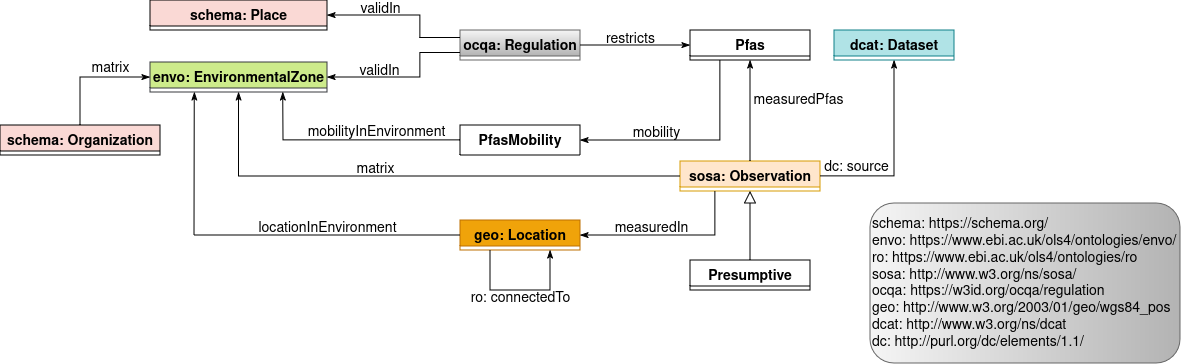

The diagram above was exported from draw.io. Its source (the exported page's mxGraphModel, read from the mxfile embedded in the PNG):
<mxGraphModel dx="2008" dy="662" grid="1" gridSize="10" guides="1" tooltips="1" connect="1" arrows="1" fold="1" page="1" pageScale="1" pageWidth="827" pageHeight="1169" math="0" shadow="0">
  <root>
    <mxCell id="WIyWlLk6GJQsqaUBKTNV-0" />
    <mxCell id="WIyWlLk6GJQsqaUBKTNV-1" parent="WIyWlLk6GJQsqaUBKTNV-0" />
    <mxCell id="-uMTFL-2nARgWwCAiy3B-103" parent="WIyWlLk6GJQsqaUBKTNV-1" style="swimlane;fontStyle=1;align=center;verticalAlign=top;childLayout=stackLayout;horizontal=1;startSize=26;horizontalStack=0;resizeParent=1;resizeLast=0;collapsible=1;marginBottom=0;rounded=0;shadow=0;strokeWidth=1;fontSize=14;" value="Pfas" vertex="1">
      <mxGeometry height="30" width="120" x="-50" y="130" as="geometry">
        <mxRectangle height="26" width="170" x="340" y="380" as="alternateBounds" />
      </mxGeometry>
    </mxCell>
    <mxCell id="-uMTFL-2nARgWwCAiy3B-106" parent="WIyWlLk6GJQsqaUBKTNV-1" style="swimlane;fontStyle=1;align=center;verticalAlign=top;childLayout=stackLayout;horizontal=1;startSize=26;horizontalStack=0;resizeParent=1;resizeLast=0;collapsible=1;marginBottom=0;rounded=0;shadow=0;strokeWidth=1;fontSize=14;fillColor=#F0A30A;strokeColor=#BD7000;fontColor=#000000;" value="geo: Location" vertex="1">
      <mxGeometry height="30" width="120" x="-280" y="320" as="geometry">
        <mxRectangle height="26" width="170" x="340" y="380" as="alternateBounds" />
      </mxGeometry>
    </mxCell>
    <mxCell id="0d-vdDKEeHW-nsMh9WrW-1" parent="WIyWlLk6GJQsqaUBKTNV-1" style="swimlane;fontStyle=1;align=center;verticalAlign=top;childLayout=stackLayout;horizontal=1;startSize=26;horizontalStack=0;resizeParent=1;resizeLast=0;collapsible=1;marginBottom=0;rounded=0;shadow=0;strokeWidth=1;fontSize=14;fillColor=#FAD9D5;" value="schema: Place" vertex="1">
      <mxGeometry height="30" width="177" x="-590" y="100" as="geometry">
        <mxRectangle height="26" width="170" x="340" y="380" as="alternateBounds" />
      </mxGeometry>
    </mxCell>
    <mxCell id="0d-vdDKEeHW-nsMh9WrW-3" parent="WIyWlLk6GJQsqaUBKTNV-1" style="swimlane;fontStyle=1;align=center;verticalAlign=top;childLayout=stackLayout;horizontal=1;startSize=26;horizontalStack=0;resizeParent=1;resizeLast=0;collapsible=1;marginBottom=0;rounded=0;shadow=0;strokeWidth=1;fontSize=14;fillColor=#CDEB8B;strokeColor=#36393d;" value="envo: EnvironmentalZone" vertex="1">
      <mxGeometry height="30" width="177" x="-590" y="162" as="geometry">
        <mxRectangle height="26" width="170" x="340" y="380" as="alternateBounds" />
      </mxGeometry>
    </mxCell>
    <mxCell id="0d-vdDKEeHW-nsMh9WrW-4" parent="WIyWlLk6GJQsqaUBKTNV-1" style="swimlane;fontStyle=1;align=center;verticalAlign=top;childLayout=stackLayout;horizontal=1;startSize=26;horizontalStack=0;resizeParent=1;resizeLast=0;collapsible=1;marginBottom=0;rounded=0;shadow=0;strokeWidth=1;fontSize=14;fillColor=#f5f5f5;strokeColor=#666666;gradientColor=#B3B3B3;" value="ocqa: Regulation" vertex="1">
      <mxGeometry height="30" width="120" x="-280" y="130" as="geometry">
        <mxRectangle height="26" width="170" x="340" y="380" as="alternateBounds" />
      </mxGeometry>
    </mxCell>
    <mxCell id="0d-vdDKEeHW-nsMh9WrW-5" parent="WIyWlLk6GJQsqaUBKTNV-1" style="swimlane;fontStyle=1;align=center;verticalAlign=top;childLayout=stackLayout;horizontal=1;startSize=30;horizontalStack=0;resizeParent=1;resizeLast=0;collapsible=1;marginBottom=0;rounded=0;shadow=0;strokeWidth=1;fontSize=14;" value="PfasMobility" vertex="1">
      <mxGeometry height="30" width="120" x="-280" y="225" as="geometry">
        <mxRectangle height="26" width="170" x="340" y="380" as="alternateBounds" />
      </mxGeometry>
    </mxCell>
    <mxCell id="0d-vdDKEeHW-nsMh9WrW-6" parent="WIyWlLk6GJQsqaUBKTNV-1" style="swimlane;fontStyle=1;align=center;verticalAlign=top;childLayout=stackLayout;horizontal=1;startSize=26;horizontalStack=0;resizeParent=1;resizeLast=0;collapsible=1;marginBottom=0;rounded=0;shadow=0;strokeWidth=1;fontSize=14;fillColor=#FFE6CC;strokeColor=#d79b00;" value="sosa: Observation" vertex="1">
      <mxGeometry height="30" width="140" x="-60" y="261" as="geometry">
        <mxRectangle height="26" width="170" x="340" y="380" as="alternateBounds" />
      </mxGeometry>
    </mxCell>
    <mxCell id="0d-vdDKEeHW-nsMh9WrW-12" edge="1" parent="WIyWlLk6GJQsqaUBKTNV-1" source="-uMTFL-2nARgWwCAiy3B-106" style="endArrow=none;shadow=0;strokeWidth=1;rounded=0;curved=0;endFill=0;edgeStyle=elbowEdgeStyle;elbow=vertical;exitX=0.25;exitY=1;exitDx=0;exitDy=0;" value="">
      <mxGeometry relative="1" x="0.5" y="41" as="geometry">
        <mxPoint x="-40" y="32" as="offset" />
        <Array as="points">
          <mxPoint x="-220" y="390" />
        </Array>
        <mxPoint x="-250" y="400" as="sourcePoint" />
        <mxPoint x="-190" y="380" as="targetPoint" />
      </mxGeometry>
    </mxCell>
    <mxCell id="0d-vdDKEeHW-nsMh9WrW-13" connectable="0" parent="0d-vdDKEeHW-nsMh9WrW-12" style="text;html=1;resizable=0;points=[];;align=center;verticalAlign=middle;labelBackgroundColor=none;rounded=0;shadow=0;strokeWidth=1;fontSize=14;" value="ro: connectedTo" vertex="1">
      <mxGeometry relative="1" x="0.5" y="49" as="geometry">
        <mxPoint x="-13" y="57" as="offset" />
      </mxGeometry>
    </mxCell>
    <mxCell id="0d-vdDKEeHW-nsMh9WrW-16" edge="1" parent="WIyWlLk6GJQsqaUBKTNV-1" style="endArrow=classicThin;shadow=0;strokeWidth=1;rounded=0;curved=0;endFill=1;edgeStyle=elbowEdgeStyle;elbow=vertical;entryX=1;entryY=0.5;entryDx=0;entryDy=0;" target="0d-vdDKEeHW-nsMh9WrW-5" value="">
      <mxGeometry relative="1" x="0.5" y="41" as="geometry">
        <mxPoint x="-40" y="32" as="offset" />
        <Array as="points">
          <mxPoint x="-90" y="240" />
        </Array>
        <mxPoint x="-20" y="160" as="sourcePoint" />
        <mxPoint x="-160" y="75" as="targetPoint" />
      </mxGeometry>
    </mxCell>
    <mxCell id="0d-vdDKEeHW-nsMh9WrW-17" connectable="0" parent="0d-vdDKEeHW-nsMh9WrW-16" style="text;html=1;resizable=0;points=[];;align=center;verticalAlign=middle;labelBackgroundColor=none;rounded=0;shadow=0;strokeWidth=1;fontSize=14;" value="mobility" vertex="1">
      <mxGeometry relative="1" x="0.5" y="49" as="geometry">
        <mxPoint x="21" y="-56" as="offset" />
      </mxGeometry>
    </mxCell>
    <mxCell id="0d-vdDKEeHW-nsMh9WrW-18" edge="1" parent="WIyWlLk6GJQsqaUBKTNV-1" source="0d-vdDKEeHW-nsMh9WrW-6" style="endArrow=classicThin;shadow=0;strokeWidth=1;rounded=0;curved=0;endFill=1;edgeStyle=elbowEdgeStyle;elbow=vertical;exitX=1;exitY=0.5;exitDx=0;exitDy=0;entryX=0.5;entryY=1;entryDx=0;entryDy=0;" target="K6lU53MCzunibWAac7TH-0" value="">
      <mxGeometry relative="1" x="0.5" y="41" as="geometry">
        <mxPoint x="-40" y="32" as="offset" />
        <Array as="points">
          <mxPoint x="120" y="276" />
        </Array>
        <mxPoint x="-70" y="340" as="sourcePoint" />
        <mxPoint x="10" y="310" as="targetPoint" />
      </mxGeometry>
    </mxCell>
    <mxCell id="0d-vdDKEeHW-nsMh9WrW-24" edge="1" parent="WIyWlLk6GJQsqaUBKTNV-1" source="0d-vdDKEeHW-nsMh9WrW-6" style="endArrow=classicThin;shadow=0;strokeWidth=1;rounded=0;curved=0;endFill=1;edgeStyle=elbowEdgeStyle;elbow=vertical;exitX=0.5;exitY=0;exitDx=0;exitDy=0;entryX=0.5;entryY=1;entryDx=0;entryDy=0;" target="-uMTFL-2nARgWwCAiy3B-103" value="">
      <mxGeometry relative="1" x="0.5" y="41" as="geometry">
        <mxPoint x="-40" y="32" as="offset" />
        <Array as="points" />
        <mxPoint x="120" y="190" as="sourcePoint" />
        <mxPoint x="240" y="190" as="targetPoint" />
      </mxGeometry>
    </mxCell>
    <mxCell id="0d-vdDKEeHW-nsMh9WrW-25" connectable="0" parent="0d-vdDKEeHW-nsMh9WrW-24" style="text;html=1;resizable=0;points=[];;align=center;verticalAlign=middle;labelBackgroundColor=none;rounded=0;shadow=0;strokeWidth=1;fontSize=14;" value="&lt;div&gt;measuredPfas&lt;/div&gt;" vertex="1">
      <mxGeometry relative="1" x="0.5" y="49" as="geometry">
        <mxPoint x="97" y="15" as="offset" />
      </mxGeometry>
    </mxCell>
    <mxCell id="0d-vdDKEeHW-nsMh9WrW-26" edge="1" parent="WIyWlLk6GJQsqaUBKTNV-1" source="0d-vdDKEeHW-nsMh9WrW-6" style="endArrow=classicThin;shadow=0;strokeWidth=1;rounded=0;curved=0;endFill=1;edgeStyle=elbowEdgeStyle;elbow=vertical;exitX=0.25;exitY=1;exitDx=0;exitDy=0;entryX=1;entryY=0.5;entryDx=0;entryDy=0;" target="-uMTFL-2nARgWwCAiy3B-106" value="">
      <mxGeometry relative="1" x="0.5" y="41" as="geometry">
        <mxPoint x="-40" y="32" as="offset" />
        <Array as="points">
          <mxPoint x="-90" y="335" />
        </Array>
        <mxPoint x="160" y="340" as="sourcePoint" />
        <mxPoint x="160" y="200" as="targetPoint" />
      </mxGeometry>
    </mxCell>
    <mxCell id="0d-vdDKEeHW-nsMh9WrW-27" connectable="0" parent="0d-vdDKEeHW-nsMh9WrW-26" style="text;html=1;resizable=0;points=[];;align=center;verticalAlign=middle;labelBackgroundColor=none;rounded=0;shadow=0;strokeWidth=1;fontSize=14;" value="measuredIn" vertex="1">
      <mxGeometry relative="1" x="0.5" y="49" as="geometry">
        <mxPoint x="26" y="-56" as="offset" />
      </mxGeometry>
    </mxCell>
    <mxCell id="0d-vdDKEeHW-nsMh9WrW-28" edge="1" parent="WIyWlLk6GJQsqaUBKTNV-1" style="endArrow=classicThin;shadow=0;strokeWidth=1;rounded=0;curved=0;endFill=1;edgeStyle=elbowEdgeStyle;elbow=vertical;entryX=1;entryY=0.5;entryDx=0;entryDy=0;" target="0d-vdDKEeHW-nsMh9WrW-1" value="">
      <mxGeometry relative="1" x="0.5" y="41" as="geometry">
        <mxPoint x="-40" y="32" as="offset" />
        <Array as="points">
          <mxPoint x="-320" y="115" />
        </Array>
        <mxPoint x="-320" y="138" as="sourcePoint" />
        <mxPoint x="-400" y="120" as="targetPoint" />
      </mxGeometry>
    </mxCell>
    <mxCell id="0d-vdDKEeHW-nsMh9WrW-29" connectable="0" parent="0d-vdDKEeHW-nsMh9WrW-28" style="text;html=1;resizable=0;points=[];;align=center;verticalAlign=middle;labelBackgroundColor=none;rounded=0;shadow=0;strokeWidth=1;fontSize=14;" value="validIn" vertex="1">
      <mxGeometry relative="1" x="0.5" y="49" as="geometry">
        <mxPoint x="24" y="-55" as="offset" />
      </mxGeometry>
    </mxCell>
    <mxCell id="0d-vdDKEeHW-nsMh9WrW-30" edge="1" parent="WIyWlLk6GJQsqaUBKTNV-1" source="0d-vdDKEeHW-nsMh9WrW-4" style="endArrow=classicThin;shadow=0;strokeWidth=1;rounded=0;curved=0;endFill=1;edgeStyle=elbowEdgeStyle;elbow=vertical;exitX=1;exitY=0.5;exitDx=0;exitDy=0;entryX=0;entryY=0.5;entryDx=0;entryDy=0;" target="-uMTFL-2nARgWwCAiy3B-103" value="">
      <mxGeometry relative="1" x="0.5" y="41" as="geometry">
        <mxPoint x="-40" y="32" as="offset" />
        <Array as="points">
          <mxPoint x="-110" y="145" />
        </Array>
        <mxPoint x="-159.9999999999999" y="178" as="sourcePoint" />
        <mxPoint x="-44.999999999999886" y="176" as="targetPoint" />
      </mxGeometry>
    </mxCell>
    <mxCell id="0d-vdDKEeHW-nsMh9WrW-31" connectable="0" parent="0d-vdDKEeHW-nsMh9WrW-30" style="text;html=1;resizable=0;points=[];;align=center;verticalAlign=middle;labelBackgroundColor=none;rounded=0;shadow=0;strokeWidth=1;fontSize=14;" value="restricts" vertex="1">
      <mxGeometry relative="1" x="0.5" y="49" as="geometry">
        <mxPoint x="-33" y="43" as="offset" />
      </mxGeometry>
    </mxCell>
    <mxCell id="K6lU53MCzunibWAac7TH-0" parent="WIyWlLk6GJQsqaUBKTNV-1" style="swimlane;fontStyle=1;align=center;verticalAlign=top;childLayout=stackLayout;horizontal=1;startSize=26;horizontalStack=0;resizeParent=1;resizeLast=0;collapsible=1;marginBottom=0;rounded=0;shadow=0;strokeWidth=1;fontSize=14;fillColor=#B0E3E6;strokeColor=#0e8088;" value="dcat: Dataset" vertex="1">
      <mxGeometry height="30" width="120" x="94" y="130" as="geometry">
        <mxRectangle height="26" width="170" x="340" y="380" as="alternateBounds" />
      </mxGeometry>
    </mxCell>
    <mxCell id="K6lU53MCzunibWAac7TH-1" parent="WIyWlLk6GJQsqaUBKTNV-1" style="swimlane;fontStyle=1;align=center;verticalAlign=top;childLayout=stackLayout;horizontal=1;startSize=26;horizontalStack=0;resizeParent=1;resizeLast=0;collapsible=1;marginBottom=0;rounded=0;shadow=0;strokeWidth=1;fontSize=14;" value="Presumptive" vertex="1">
      <mxGeometry height="30" width="120" x="-50" y="360" as="geometry">
        <mxRectangle height="26" width="170" x="340" y="380" as="alternateBounds" />
      </mxGeometry>
    </mxCell>
    <mxCell id="K6lU53MCzunibWAac7TH-2" edge="1" parent="WIyWlLk6GJQsqaUBKTNV-1" source="K6lU53MCzunibWAac7TH-1" style="endArrow=block;endSize=10;endFill=0;shadow=0;strokeWidth=1;rounded=0;curved=0;edgeStyle=elbowEdgeStyle;elbow=vertical;exitX=0.5;exitY=0;exitDx=0;exitDy=0;entryX=0.5;entryY=1;entryDx=0;entryDy=0;" target="0d-vdDKEeHW-nsMh9WrW-6" value="">
      <mxGeometry relative="1" width="160" as="geometry">
        <Array as="points" />
        <mxPoint x="250" y="580" as="sourcePoint" />
        <mxPoint x="250" y="530" as="targetPoint" />
      </mxGeometry>
    </mxCell>
    <mxCell id="K6lU53MCzunibWAac7TH-4" connectable="0" parent="WIyWlLk6GJQsqaUBKTNV-1" style="text;html=1;resizable=0;points=[];;align=center;verticalAlign=middle;labelBackgroundColor=none;rounded=0;shadow=0;strokeWidth=1;fontSize=14;" value="dc: source" vertex="1">
      <mxGeometry x="120" y="375" as="geometry">
        <mxPoint x="-4" y="-108" as="offset" />
      </mxGeometry>
    </mxCell>
    <mxCell id="K6lU53MCzunibWAac7TH-6" edge="1" parent="WIyWlLk6GJQsqaUBKTNV-1" style="endArrow=classicThin;html=1;rounded=0;entryX=0.75;entryY=1;entryDx=0;entryDy=0;endFill=1;" target="-uMTFL-2nARgWwCAiy3B-106" value="">
      <mxGeometry height="50" relative="1" width="50" as="geometry">
        <Array as="points" />
        <mxPoint x="-190" y="380" as="sourcePoint" />
        <mxPoint x="-200" y="400" as="targetPoint" />
      </mxGeometry>
    </mxCell>
    <mxCell id="K6lU53MCzunibWAac7TH-8" edge="1" parent="WIyWlLk6GJQsqaUBKTNV-1" style="endArrow=none;html=1;rounded=0;entryX=0;entryY=0.25;entryDx=0;entryDy=0;" target="0d-vdDKEeHW-nsMh9WrW-4" value="">
      <mxGeometry height="50" relative="1" width="50" as="geometry">
        <mxPoint x="-320" y="137.5" as="sourcePoint" />
        <mxPoint x="-310" y="150" as="targetPoint" />
      </mxGeometry>
    </mxCell>
    <mxCell id="K6lU53MCzunibWAac7TH-9" edge="1" parent="WIyWlLk6GJQsqaUBKTNV-1" style="endArrow=none;html=1;rounded=0;entryX=0;entryY=0.75;entryDx=0;entryDy=0;" target="0d-vdDKEeHW-nsMh9WrW-4" value="">
      <mxGeometry height="50" relative="1" width="50" as="geometry">
        <mxPoint x="-320" y="152.5" as="sourcePoint" />
        <mxPoint x="-290" y="150" as="targetPoint" />
      </mxGeometry>
    </mxCell>
    <mxCell id="K6lU53MCzunibWAac7TH-10" edge="1" parent="WIyWlLk6GJQsqaUBKTNV-1" style="endArrow=classicThin;html=1;rounded=0;entryX=1;entryY=0.5;entryDx=0;entryDy=0;endFill=1;" target="0d-vdDKEeHW-nsMh9WrW-3" value="">
      <mxGeometry height="50" relative="1" width="50" as="geometry">
        <Array as="points">
          <mxPoint x="-320" y="177" />
        </Array>
        <mxPoint x="-320" y="152" as="sourcePoint" />
        <mxPoint x="-410" y="177" as="targetPoint" />
      </mxGeometry>
    </mxCell>
    <mxCell id="K6lU53MCzunibWAac7TH-11" connectable="0" parent="WIyWlLk6GJQsqaUBKTNV-1" style="text;html=1;resizable=0;points=[];;align=center;verticalAlign=middle;labelBackgroundColor=none;rounded=0;shadow=0;strokeWidth=1;fontSize=14;" value="validIn" vertex="1">
      <mxGeometry x="-359" y="161" as="geometry">
        <mxPoint x="-2" y="10" as="offset" />
      </mxGeometry>
    </mxCell>
    <mxCell id="K6lU53MCzunibWAac7TH-12" edge="1" parent="WIyWlLk6GJQsqaUBKTNV-1" source="0d-vdDKEeHW-nsMh9WrW-5" style="endArrow=classicThin;html=1;rounded=0;exitX=0;exitY=0.5;exitDx=0;exitDy=0;entryX=0.75;entryY=1;entryDx=0;entryDy=0;endFill=1;" target="0d-vdDKEeHW-nsMh9WrW-3" value="">
      <mxGeometry height="50" relative="1" width="50" as="geometry">
        <Array as="points">
          <mxPoint x="-370" y="240" />
          <mxPoint x="-457" y="240" />
        </Array>
        <mxPoint x="-220" y="280" as="sourcePoint" />
        <mxPoint x="-480" y="210" as="targetPoint" />
      </mxGeometry>
    </mxCell>
    <mxCell id="K6lU53MCzunibWAac7TH-13" connectable="0" parent="WIyWlLk6GJQsqaUBKTNV-1" style="text;html=1;resizable=0;points=[];;align=center;verticalAlign=middle;labelBackgroundColor=none;rounded=0;shadow=0;strokeWidth=1;fontSize=14;" value="mobilityInEnvironment" vertex="1">
      <mxGeometry x="-364" y="232" as="geometry" />
    </mxCell>
    <mxCell id="K6lU53MCzunibWAac7TH-14" edge="1" parent="WIyWlLk6GJQsqaUBKTNV-1" style="endArrow=classicThin;html=1;rounded=0;entryX=0.5;entryY=1;entryDx=0;entryDy=0;endFill=1;" target="0d-vdDKEeHW-nsMh9WrW-3" value="">
      <mxGeometry height="50" relative="1" width="50" as="geometry">
        <mxPoint x="-501.5" y="276" as="sourcePoint" />
        <mxPoint x="-510" y="210" as="targetPoint" />
      </mxGeometry>
    </mxCell>
    <mxCell id="K6lU53MCzunibWAac7TH-15" edge="1" parent="WIyWlLk6GJQsqaUBKTNV-1" style="endArrow=none;html=1;rounded=0;entryX=0;entryY=0.5;entryDx=0;entryDy=0;" target="0d-vdDKEeHW-nsMh9WrW-6" value="">
      <mxGeometry height="50" relative="1" width="50" as="geometry">
        <mxPoint x="-501.5" y="276" as="sourcePoint" />
        <mxPoint x="-400" y="200" as="targetPoint" />
      </mxGeometry>
    </mxCell>
    <mxCell id="K6lU53MCzunibWAac7TH-16" connectable="0" parent="WIyWlLk6GJQsqaUBKTNV-1" style="text;html=1;resizable=0;points=[];;align=center;verticalAlign=middle;labelBackgroundColor=none;rounded=0;shadow=0;strokeWidth=1;fontSize=14;" value="locationInEnvironment" vertex="1">
      <mxGeometry x="-413" y="328" as="geometry" />
    </mxCell>
    <mxCell id="K6lU53MCzunibWAac7TH-17" connectable="0" parent="WIyWlLk6GJQsqaUBKTNV-1" style="text;html=1;resizable=0;points=[];;align=center;verticalAlign=middle;labelBackgroundColor=none;rounded=0;shadow=0;strokeWidth=1;fontSize=14;" value="matrix" vertex="1">
      <mxGeometry x="-365" y="269" as="geometry" />
    </mxCell>
    <mxCell id="K6lU53MCzunibWAac7TH-18" edge="1" parent="WIyWlLk6GJQsqaUBKTNV-1" style="endArrow=classicThin;html=1;rounded=0;entryX=0.25;entryY=1;entryDx=0;entryDy=0;endFill=1;" target="0d-vdDKEeHW-nsMh9WrW-3" value="">
      <mxGeometry height="50" relative="1" width="50" as="geometry">
        <mxPoint x="-546" y="335" as="sourcePoint" />
        <mxPoint x="-550" y="200" as="targetPoint" />
      </mxGeometry>
    </mxCell>
    <mxCell id="K6lU53MCzunibWAac7TH-19" edge="1" parent="WIyWlLk6GJQsqaUBKTNV-1" style="endArrow=none;html=1;rounded=0;entryX=0;entryY=0.5;entryDx=0;entryDy=0;" target="-uMTFL-2nARgWwCAiy3B-106" value="">
      <mxGeometry height="50" relative="1" width="50" as="geometry">
        <mxPoint x="-546" y="335" as="sourcePoint" />
        <mxPoint x="-88.5" y="380" as="targetPoint" />
      </mxGeometry>
    </mxCell>
    <mxCell id="K6lU53MCzunibWAac7TH-20" parent="WIyWlLk6GJQsqaUBKTNV-1" style="swimlane;fontStyle=1;align=center;verticalAlign=top;childLayout=stackLayout;horizontal=1;startSize=26;horizontalStack=0;resizeParent=1;resizeLast=0;collapsible=1;marginBottom=0;rounded=0;shadow=0;strokeWidth=1;fontSize=14;fillColor=#FAD9D5;strokeColor=#000000;" value="schema: Organization" vertex="1">
      <mxGeometry height="30" width="160" x="-740" y="225" as="geometry">
        <mxRectangle height="26" width="170" x="340" y="380" as="alternateBounds" />
      </mxGeometry>
    </mxCell>
    <mxCell id="K6lU53MCzunibWAac7TH-21" edge="1" parent="WIyWlLk6GJQsqaUBKTNV-1" source="K6lU53MCzunibWAac7TH-20" style="endArrow=classicThin;html=1;rounded=0;exitX=0.5;exitY=0;exitDx=0;exitDy=0;entryX=0;entryY=0.5;entryDx=0;entryDy=0;endFill=1;" target="0d-vdDKEeHW-nsMh9WrW-3" value="">
      <mxGeometry height="50" relative="1" width="50" as="geometry">
        <Array as="points">
          <mxPoint x="-660" y="177" />
        </Array>
        <mxPoint x="-470" y="280" as="sourcePoint" />
        <mxPoint x="-420" y="230" as="targetPoint" />
      </mxGeometry>
    </mxCell>
    <mxCell id="K6lU53MCzunibWAac7TH-22" connectable="0" parent="WIyWlLk6GJQsqaUBKTNV-1" style="text;html=1;resizable=0;points=[];;align=center;verticalAlign=middle;labelBackgroundColor=none;rounded=0;shadow=0;strokeWidth=1;fontSize=14;" value="matrix" vertex="1">
      <mxGeometry x="-614" y="303" as="geometry">
        <mxPoint x="-16" y="-135" as="offset" />
      </mxGeometry>
    </mxCell>
    <mxCell id="Y0JjoLQheQTvegrxiZW2-0" parent="WIyWlLk6GJQsqaUBKTNV-1" style="rounded=1;whiteSpace=wrap;html=1;align=left;fillColor=#f5f5f5;strokeColor=#666666;gradientColor=#b3b3b3;gradientDirection=east;" value="&lt;div align=&quot;left&quot;&gt;&lt;font style=&quot;font-size: 14px;&quot;&gt;schema: https://schema.org/&lt;br&gt;envo: https://www.ebi.ac.uk/ols4/ontologies/envo/&lt;br&gt;ro: https://www.ebi.ac.uk/ols4/ontologies/ro&lt;br&gt;sosa: http://www.w3.org/ns/sosa/&lt;br&gt;ocqa: https://w3id.org/ocqa/regulation&lt;br&gt;geo: http://www.w3.org/2003/01/geo/wgs84_pos&lt;br&gt;dcat: http://www.w3.org/ns/dcat&lt;br&gt;dc: http://purl.org/dc/elements/1.1/&lt;/font&gt;&lt;/div&gt;" vertex="1">
      <mxGeometry height="160" width="310" x="130" y="303" as="geometry" />
    </mxCell>
  </root>
</mxGraphModel>